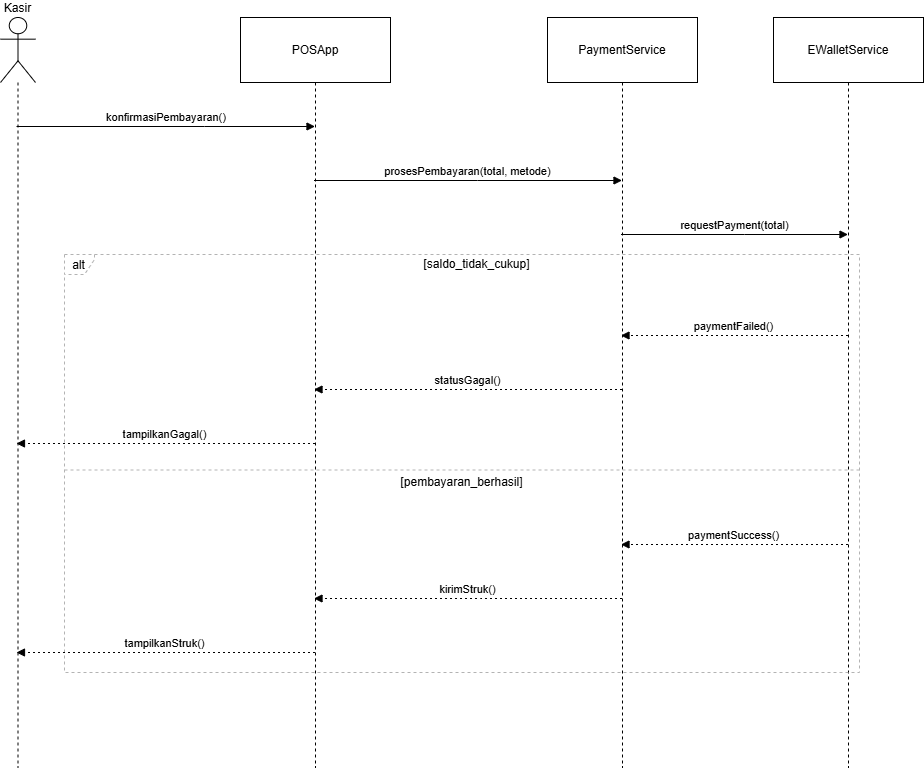

The diagram above was exported from draw.io. Its source (the exported page's mxGraphModel, read from the mxfile embedded in the PNG):
<mxGraphModel dx="1008" dy="1196" grid="1" gridSize="10" guides="1" tooltips="1" connect="1" arrows="1" fold="1" page="1" pageScale="1" pageWidth="2336" pageHeight="1654" math="0" shadow="0">
  <root>
    <mxCell id="0" />
    <mxCell id="1" parent="0" />
    <mxCell id="jx5JQalUK73mBJSjMsNJ-1" parent="1" style="shape=umlLifeline;perimeter=lifelinePerimeter;whiteSpace=wrap;container=1;dropTarget=0;collapsible=0;recursiveResize=0;outlineConnect=0;portConstraint=eastwest;newEdgeStyle={&quot;edgeStyle&quot;:&quot;elbowEdgeStyle&quot;,&quot;elbow&quot;:&quot;vertical&quot;,&quot;curved&quot;:0,&quot;rounded&quot;:0};participant=umlActor;verticalAlign=bottom;labelPosition=center;verticalLabelPosition=top;align=center;size=65;" value="Kasir" vertex="1">
      <mxGeometry height="750" width="35" x="20" y="20" as="geometry" />
    </mxCell>
    <mxCell id="jx5JQalUK73mBJSjMsNJ-2" parent="1" style="shape=umlLifeline;perimeter=lifelinePerimeter;whiteSpace=wrap;container=1;dropTarget=0;collapsible=0;recursiveResize=0;outlineConnect=0;portConstraint=eastwest;newEdgeStyle={&quot;edgeStyle&quot;:&quot;elbowEdgeStyle&quot;,&quot;elbow&quot;:&quot;vertical&quot;,&quot;curved&quot;:0,&quot;rounded&quot;:0};size=65;" value="POSApp" vertex="1">
      <mxGeometry height="750" width="150" x="260" y="20" as="geometry" />
    </mxCell>
    <mxCell id="jx5JQalUK73mBJSjMsNJ-3" parent="1" style="shape=umlLifeline;perimeter=lifelinePerimeter;whiteSpace=wrap;container=1;dropTarget=0;collapsible=0;recursiveResize=0;outlineConnect=0;portConstraint=eastwest;newEdgeStyle={&quot;edgeStyle&quot;:&quot;elbowEdgeStyle&quot;,&quot;elbow&quot;:&quot;vertical&quot;,&quot;curved&quot;:0,&quot;rounded&quot;:0};size=65;" value="PaymentService" vertex="1">
      <mxGeometry height="750" width="150" x="567" y="20" as="geometry" />
    </mxCell>
    <mxCell id="jx5JQalUK73mBJSjMsNJ-4" parent="1" style="shape=umlLifeline;perimeter=lifelinePerimeter;whiteSpace=wrap;container=1;dropTarget=0;collapsible=0;recursiveResize=0;outlineConnect=0;portConstraint=eastwest;newEdgeStyle={&quot;edgeStyle&quot;:&quot;elbowEdgeStyle&quot;,&quot;elbow&quot;:&quot;vertical&quot;,&quot;curved&quot;:0,&quot;rounded&quot;:0};size=65;" value="EWalletService" vertex="1">
      <mxGeometry height="750" width="150" x="793" y="20" as="geometry" />
    </mxCell>
    <mxCell id="jx5JQalUK73mBJSjMsNJ-5" parent="1" style="shape=umlFrame;dashed=1;pointerEvents=0;dropTarget=0;strokeColor=#B3B3B3;height=20;width=30" value="alt" vertex="1">
      <mxGeometry height="418" width="795" x="84" y="257" as="geometry" />
    </mxCell>
    <mxCell id="jx5JQalUK73mBJSjMsNJ-6" parent="jx5JQalUK73mBJSjMsNJ-5" style="text;strokeColor=none;fillColor=none;align=center;verticalAlign=middle;whiteSpace=wrap;" value="[saldo_tidak_cukup]" vertex="1">
      <mxGeometry height="20" width="765" x="30" as="geometry" />
    </mxCell>
    <mxCell id="jx5JQalUK73mBJSjMsNJ-7" parent="jx5JQalUK73mBJSjMsNJ-5" style="shape=line;dashed=1;whiteSpace=wrap;verticalAlign=top;labelPosition=center;verticalLabelPosition=middle;align=center;strokeColor=#B3B3B3;" value="[pembayaran_berhasil]" vertex="1">
      <mxGeometry height="3" width="795" y="214" as="geometry" />
    </mxCell>
    <mxCell id="jx5JQalUK73mBJSjMsNJ-8" edge="1" parent="1" source="jx5JQalUK73mBJSjMsNJ-1" style="verticalAlign=bottom;edgeStyle=elbowEdgeStyle;elbow=vertical;curved=0;rounded=0;endArrow=block;" target="jx5JQalUK73mBJSjMsNJ-2" value="konfirmasiPembayaran()">
      <mxGeometry relative="1" as="geometry">
        <Array as="points">
          <mxPoint x="224" y="129" />
        </Array>
      </mxGeometry>
    </mxCell>
    <mxCell id="jx5JQalUK73mBJSjMsNJ-9" edge="1" parent="1" source="jx5JQalUK73mBJSjMsNJ-2" style="verticalAlign=bottom;edgeStyle=elbowEdgeStyle;elbow=vertical;curved=0;rounded=0;endArrow=block;" target="jx5JQalUK73mBJSjMsNJ-3" value="prosesPembayaran(total, metode)">
      <mxGeometry relative="1" as="geometry">
        <Array as="points">
          <mxPoint x="497" y="183" />
        </Array>
      </mxGeometry>
    </mxCell>
    <mxCell id="jx5JQalUK73mBJSjMsNJ-10" edge="1" parent="1" source="jx5JQalUK73mBJSjMsNJ-3" style="verticalAlign=bottom;edgeStyle=elbowEdgeStyle;elbow=vertical;curved=0;rounded=0;endArrow=block;" target="jx5JQalUK73mBJSjMsNJ-4" value="requestPayment(total)">
      <mxGeometry relative="1" as="geometry">
        <Array as="points">
          <mxPoint x="764" y="237" />
        </Array>
      </mxGeometry>
    </mxCell>
    <mxCell id="jx5JQalUK73mBJSjMsNJ-11" edge="1" parent="1" source="jx5JQalUK73mBJSjMsNJ-4" style="verticalAlign=bottom;edgeStyle=elbowEdgeStyle;elbow=vertical;curved=0;rounded=0;dashed=1;dashPattern=2 3;endArrow=block;" target="jx5JQalUK73mBJSjMsNJ-3" value="paymentFailed()">
      <mxGeometry relative="1" as="geometry">
        <Array as="points">
          <mxPoint x="767" y="338" />
        </Array>
      </mxGeometry>
    </mxCell>
    <mxCell id="jx5JQalUK73mBJSjMsNJ-12" edge="1" parent="1" source="jx5JQalUK73mBJSjMsNJ-3" style="verticalAlign=bottom;edgeStyle=elbowEdgeStyle;elbow=vertical;curved=0;rounded=0;dashed=1;dashPattern=2 3;endArrow=block;" target="jx5JQalUK73mBJSjMsNJ-2" value="statusGagal()">
      <mxGeometry relative="1" as="geometry">
        <Array as="points">
          <mxPoint x="500" y="392" />
        </Array>
      </mxGeometry>
    </mxCell>
    <mxCell id="jx5JQalUK73mBJSjMsNJ-13" edge="1" parent="1" source="jx5JQalUK73mBJSjMsNJ-2" style="verticalAlign=bottom;edgeStyle=elbowEdgeStyle;elbow=vertical;curved=0;rounded=0;dashed=1;dashPattern=2 3;endArrow=block;" target="jx5JQalUK73mBJSjMsNJ-1" value="tampilkanGagal()">
      <mxGeometry relative="1" as="geometry">
        <Array as="points">
          <mxPoint x="227" y="446" />
        </Array>
      </mxGeometry>
    </mxCell>
    <mxCell id="jx5JQalUK73mBJSjMsNJ-14" edge="1" parent="1" source="jx5JQalUK73mBJSjMsNJ-4" style="verticalAlign=bottom;edgeStyle=elbowEdgeStyle;elbow=vertical;curved=0;rounded=0;dashed=1;dashPattern=2 3;endArrow=block;" target="jx5JQalUK73mBJSjMsNJ-3" value="paymentSuccess()">
      <mxGeometry relative="1" as="geometry">
        <Array as="points">
          <mxPoint x="767" y="547" />
        </Array>
      </mxGeometry>
    </mxCell>
    <mxCell id="jx5JQalUK73mBJSjMsNJ-15" edge="1" parent="1" source="jx5JQalUK73mBJSjMsNJ-3" style="verticalAlign=bottom;edgeStyle=elbowEdgeStyle;elbow=vertical;curved=0;rounded=0;dashed=1;dashPattern=2 3;endArrow=block;" target="jx5JQalUK73mBJSjMsNJ-2" value="kirimStruk()">
      <mxGeometry relative="1" as="geometry">
        <Array as="points">
          <mxPoint x="500" y="601" />
        </Array>
      </mxGeometry>
    </mxCell>
    <mxCell id="jx5JQalUK73mBJSjMsNJ-16" edge="1" parent="1" source="jx5JQalUK73mBJSjMsNJ-2" style="verticalAlign=bottom;edgeStyle=elbowEdgeStyle;elbow=vertical;curved=0;rounded=0;dashed=1;dashPattern=2 3;endArrow=block;" target="jx5JQalUK73mBJSjMsNJ-1" value="tampilkanStruk()">
      <mxGeometry relative="1" as="geometry">
        <Array as="points">
          <mxPoint x="227" y="655" />
        </Array>
      </mxGeometry>
    </mxCell>
  </root>
</mxGraphModel>